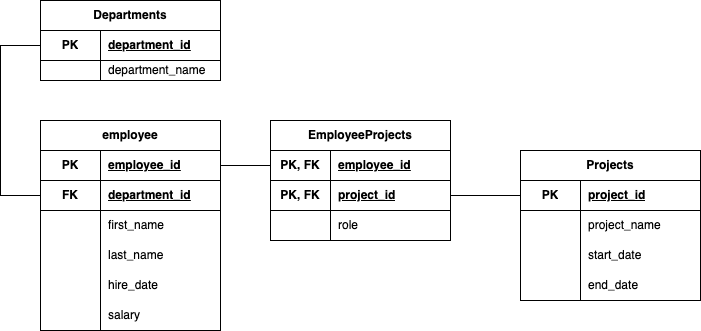

The diagram above was exported from draw.io. Its source (the exported page's mxGraphModel, read from the mxfile embedded in the PNG):
<mxGraphModel dx="1026" dy="598" grid="1" gridSize="10" guides="1" tooltips="1" connect="1" arrows="1" fold="1" page="1" pageScale="1" pageWidth="850" pageHeight="1100" math="0" shadow="0">
  <root>
    <mxCell id="0" />
    <mxCell id="1" parent="0" />
    <mxCell id="uxGxuGxMq35KJB-v4epD-24" value="employee" style="shape=table;startSize=30;container=1;collapsible=1;childLayout=tableLayout;fixedRows=1;rowLines=0;fontStyle=1;align=center;resizeLast=1;html=1;whiteSpace=wrap;" vertex="1" parent="1">
      <mxGeometry x="90" y="330" width="180" height="210" as="geometry" />
    </mxCell>
    <mxCell id="uxGxuGxMq35KJB-v4epD-28" value="" style="shape=tableRow;horizontal=0;startSize=0;swimlaneHead=0;swimlaneBody=0;fillColor=none;collapsible=0;dropTarget=0;points=[[0,0.5],[1,0.5]];portConstraint=eastwest;top=0;left=0;right=0;bottom=1;html=1;" vertex="1" parent="uxGxuGxMq35KJB-v4epD-24">
      <mxGeometry y="30" width="180" height="30" as="geometry" />
    </mxCell>
    <mxCell id="uxGxuGxMq35KJB-v4epD-29" value="PK" style="shape=partialRectangle;connectable=0;fillColor=none;top=0;left=0;bottom=0;right=0;fontStyle=1;overflow=hidden;html=1;whiteSpace=wrap;" vertex="1" parent="uxGxuGxMq35KJB-v4epD-28">
      <mxGeometry width="60" height="30" as="geometry">
        <mxRectangle width="60" height="30" as="alternateBounds" />
      </mxGeometry>
    </mxCell>
    <mxCell id="uxGxuGxMq35KJB-v4epD-30" value="employee_id" style="shape=partialRectangle;connectable=0;fillColor=none;top=0;left=0;bottom=0;right=0;align=left;spacingLeft=6;fontStyle=5;overflow=hidden;html=1;whiteSpace=wrap;" vertex="1" parent="uxGxuGxMq35KJB-v4epD-28">
      <mxGeometry x="60" width="120" height="30" as="geometry">
        <mxRectangle width="120" height="30" as="alternateBounds" />
      </mxGeometry>
    </mxCell>
    <mxCell id="uxGxuGxMq35KJB-v4epD-97" style="shape=tableRow;horizontal=0;startSize=0;swimlaneHead=0;swimlaneBody=0;fillColor=none;collapsible=0;dropTarget=0;points=[[0,0.5],[1,0.5]];portConstraint=eastwest;top=0;left=0;right=0;bottom=1;html=1;" vertex="1" parent="uxGxuGxMq35KJB-v4epD-24">
      <mxGeometry y="60" width="180" height="30" as="geometry" />
    </mxCell>
    <mxCell id="uxGxuGxMq35KJB-v4epD-98" value="FK" style="shape=partialRectangle;connectable=0;fillColor=none;top=0;left=0;bottom=0;right=0;fontStyle=1;overflow=hidden;html=1;whiteSpace=wrap;" vertex="1" parent="uxGxuGxMq35KJB-v4epD-97">
      <mxGeometry width="60" height="30" as="geometry">
        <mxRectangle width="60" height="30" as="alternateBounds" />
      </mxGeometry>
    </mxCell>
    <mxCell id="uxGxuGxMq35KJB-v4epD-99" value="department_id" style="shape=partialRectangle;connectable=0;fillColor=none;top=0;left=0;bottom=0;right=0;align=left;spacingLeft=6;fontStyle=5;overflow=hidden;html=1;whiteSpace=wrap;" vertex="1" parent="uxGxuGxMq35KJB-v4epD-97">
      <mxGeometry x="60" width="120" height="30" as="geometry">
        <mxRectangle width="120" height="30" as="alternateBounds" />
      </mxGeometry>
    </mxCell>
    <mxCell id="uxGxuGxMq35KJB-v4epD-31" value="" style="shape=tableRow;horizontal=0;startSize=0;swimlaneHead=0;swimlaneBody=0;fillColor=none;collapsible=0;dropTarget=0;points=[[0,0.5],[1,0.5]];portConstraint=eastwest;top=0;left=0;right=0;bottom=0;html=1;" vertex="1" parent="uxGxuGxMq35KJB-v4epD-24">
      <mxGeometry y="90" width="180" height="30" as="geometry" />
    </mxCell>
    <mxCell id="uxGxuGxMq35KJB-v4epD-32" value="" style="shape=partialRectangle;connectable=0;fillColor=none;top=0;left=0;bottom=0;right=0;editable=1;overflow=hidden;html=1;whiteSpace=wrap;" vertex="1" parent="uxGxuGxMq35KJB-v4epD-31">
      <mxGeometry width="60" height="30" as="geometry">
        <mxRectangle width="60" height="30" as="alternateBounds" />
      </mxGeometry>
    </mxCell>
    <mxCell id="uxGxuGxMq35KJB-v4epD-33" value="first_name" style="shape=partialRectangle;connectable=0;fillColor=none;top=0;left=0;bottom=0;right=0;align=left;spacingLeft=6;overflow=hidden;html=1;whiteSpace=wrap;" vertex="1" parent="uxGxuGxMq35KJB-v4epD-31">
      <mxGeometry x="60" width="120" height="30" as="geometry">
        <mxRectangle width="120" height="30" as="alternateBounds" />
      </mxGeometry>
    </mxCell>
    <mxCell id="uxGxuGxMq35KJB-v4epD-34" value="" style="shape=tableRow;horizontal=0;startSize=0;swimlaneHead=0;swimlaneBody=0;fillColor=none;collapsible=0;dropTarget=0;points=[[0,0.5],[1,0.5]];portConstraint=eastwest;top=0;left=0;right=0;bottom=0;html=1;" vertex="1" parent="uxGxuGxMq35KJB-v4epD-24">
      <mxGeometry y="120" width="180" height="30" as="geometry" />
    </mxCell>
    <mxCell id="uxGxuGxMq35KJB-v4epD-35" value="" style="shape=partialRectangle;connectable=0;fillColor=none;top=0;left=0;bottom=0;right=0;editable=1;overflow=hidden;html=1;whiteSpace=wrap;" vertex="1" parent="uxGxuGxMq35KJB-v4epD-34">
      <mxGeometry width="60" height="30" as="geometry">
        <mxRectangle width="60" height="30" as="alternateBounds" />
      </mxGeometry>
    </mxCell>
    <mxCell id="uxGxuGxMq35KJB-v4epD-36" value="last_name" style="shape=partialRectangle;connectable=0;fillColor=none;top=0;left=0;bottom=0;right=0;align=left;spacingLeft=6;overflow=hidden;html=1;whiteSpace=wrap;" vertex="1" parent="uxGxuGxMq35KJB-v4epD-34">
      <mxGeometry x="60" width="120" height="30" as="geometry">
        <mxRectangle width="120" height="30" as="alternateBounds" />
      </mxGeometry>
    </mxCell>
    <mxCell id="uxGxuGxMq35KJB-v4epD-40" style="shape=tableRow;horizontal=0;startSize=0;swimlaneHead=0;swimlaneBody=0;fillColor=none;collapsible=0;dropTarget=0;points=[[0,0.5],[1,0.5]];portConstraint=eastwest;top=0;left=0;right=0;bottom=0;html=1;" vertex="1" parent="uxGxuGxMq35KJB-v4epD-24">
      <mxGeometry y="150" width="180" height="30" as="geometry" />
    </mxCell>
    <mxCell id="uxGxuGxMq35KJB-v4epD-41" style="shape=partialRectangle;connectable=0;fillColor=none;top=0;left=0;bottom=0;right=0;editable=1;overflow=hidden;html=1;whiteSpace=wrap;" vertex="1" parent="uxGxuGxMq35KJB-v4epD-40">
      <mxGeometry width="60" height="30" as="geometry">
        <mxRectangle width="60" height="30" as="alternateBounds" />
      </mxGeometry>
    </mxCell>
    <mxCell id="uxGxuGxMq35KJB-v4epD-42" value="hire_date" style="shape=partialRectangle;connectable=0;fillColor=none;top=0;left=0;bottom=0;right=0;align=left;spacingLeft=6;overflow=hidden;html=1;whiteSpace=wrap;" vertex="1" parent="uxGxuGxMq35KJB-v4epD-40">
      <mxGeometry x="60" width="120" height="30" as="geometry">
        <mxRectangle width="120" height="30" as="alternateBounds" />
      </mxGeometry>
    </mxCell>
    <mxCell id="uxGxuGxMq35KJB-v4epD-37" style="shape=tableRow;horizontal=0;startSize=0;swimlaneHead=0;swimlaneBody=0;fillColor=none;collapsible=0;dropTarget=0;points=[[0,0.5],[1,0.5]];portConstraint=eastwest;top=0;left=0;right=0;bottom=0;html=1;" vertex="1" parent="uxGxuGxMq35KJB-v4epD-24">
      <mxGeometry y="180" width="180" height="30" as="geometry" />
    </mxCell>
    <mxCell id="uxGxuGxMq35KJB-v4epD-38" style="shape=partialRectangle;connectable=0;fillColor=none;top=0;left=0;bottom=0;right=0;editable=1;overflow=hidden;html=1;whiteSpace=wrap;" vertex="1" parent="uxGxuGxMq35KJB-v4epD-37">
      <mxGeometry width="60" height="30" as="geometry">
        <mxRectangle width="60" height="30" as="alternateBounds" />
      </mxGeometry>
    </mxCell>
    <mxCell id="uxGxuGxMq35KJB-v4epD-39" value="salary" style="shape=partialRectangle;connectable=0;fillColor=none;top=0;left=0;bottom=0;right=0;align=left;spacingLeft=6;overflow=hidden;html=1;whiteSpace=wrap;" vertex="1" parent="uxGxuGxMq35KJB-v4epD-37">
      <mxGeometry x="60" width="120" height="30" as="geometry">
        <mxRectangle width="120" height="30" as="alternateBounds" />
      </mxGeometry>
    </mxCell>
    <mxCell id="uxGxuGxMq35KJB-v4epD-43" value="Departments" style="shape=table;startSize=30;container=1;collapsible=1;childLayout=tableLayout;fixedRows=1;rowLines=0;fontStyle=1;align=center;resizeLast=1;html=1;whiteSpace=wrap;" vertex="1" parent="1">
      <mxGeometry x="90" y="210" width="180" height="80" as="geometry" />
    </mxCell>
    <mxCell id="uxGxuGxMq35KJB-v4epD-44" value="" style="shape=tableRow;horizontal=0;startSize=0;swimlaneHead=0;swimlaneBody=0;fillColor=none;collapsible=0;dropTarget=0;points=[[0,0.5],[1,0.5]];portConstraint=eastwest;top=0;left=0;right=0;bottom=1;html=1;" vertex="1" parent="uxGxuGxMq35KJB-v4epD-43">
      <mxGeometry y="30" width="180" height="30" as="geometry" />
    </mxCell>
    <mxCell id="uxGxuGxMq35KJB-v4epD-45" value="PK" style="shape=partialRectangle;connectable=0;fillColor=none;top=0;left=0;bottom=0;right=0;fontStyle=1;overflow=hidden;html=1;whiteSpace=wrap;" vertex="1" parent="uxGxuGxMq35KJB-v4epD-44">
      <mxGeometry width="60" height="30" as="geometry">
        <mxRectangle width="60" height="30" as="alternateBounds" />
      </mxGeometry>
    </mxCell>
    <mxCell id="uxGxuGxMq35KJB-v4epD-46" value="department_id" style="shape=partialRectangle;connectable=0;fillColor=none;top=0;left=0;bottom=0;right=0;align=left;spacingLeft=6;fontStyle=5;overflow=hidden;html=1;whiteSpace=wrap;" vertex="1" parent="uxGxuGxMq35KJB-v4epD-44">
      <mxGeometry x="60" width="120" height="30" as="geometry">
        <mxRectangle width="120" height="30" as="alternateBounds" />
      </mxGeometry>
    </mxCell>
    <mxCell id="uxGxuGxMq35KJB-v4epD-47" value="" style="shape=tableRow;horizontal=0;startSize=0;swimlaneHead=0;swimlaneBody=0;fillColor=none;collapsible=0;dropTarget=0;points=[[0,0.5],[1,0.5]];portConstraint=eastwest;top=0;left=0;right=0;bottom=0;html=1;" vertex="1" parent="uxGxuGxMq35KJB-v4epD-43">
      <mxGeometry y="60" width="180" height="20" as="geometry" />
    </mxCell>
    <mxCell id="uxGxuGxMq35KJB-v4epD-48" value="" style="shape=partialRectangle;connectable=0;fillColor=none;top=0;left=0;bottom=0;right=0;editable=1;overflow=hidden;html=1;whiteSpace=wrap;" vertex="1" parent="uxGxuGxMq35KJB-v4epD-47">
      <mxGeometry width="60" height="20" as="geometry">
        <mxRectangle width="60" height="20" as="alternateBounds" />
      </mxGeometry>
    </mxCell>
    <mxCell id="uxGxuGxMq35KJB-v4epD-49" value="department_name" style="shape=partialRectangle;connectable=0;fillColor=none;top=0;left=0;bottom=0;right=0;align=left;spacingLeft=6;overflow=hidden;html=1;whiteSpace=wrap;" vertex="1" parent="uxGxuGxMq35KJB-v4epD-47">
      <mxGeometry x="60" width="120" height="20" as="geometry">
        <mxRectangle width="120" height="20" as="alternateBounds" />
      </mxGeometry>
    </mxCell>
    <mxCell id="uxGxuGxMq35KJB-v4epD-59" value="EmployeeProjects" style="shape=table;startSize=30;container=1;collapsible=1;childLayout=tableLayout;fixedRows=1;rowLines=0;fontStyle=1;align=center;resizeLast=1;html=1;whiteSpace=wrap;" vertex="1" parent="1">
      <mxGeometry x="320" y="330" width="180" height="120" as="geometry" />
    </mxCell>
    <mxCell id="uxGxuGxMq35KJB-v4epD-60" value="" style="shape=tableRow;horizontal=0;startSize=0;swimlaneHead=0;swimlaneBody=0;fillColor=none;collapsible=0;dropTarget=0;points=[[0,0.5],[1,0.5]];portConstraint=eastwest;top=0;left=0;right=0;bottom=1;html=1;" vertex="1" parent="uxGxuGxMq35KJB-v4epD-59">
      <mxGeometry y="30" width="180" height="30" as="geometry" />
    </mxCell>
    <mxCell id="uxGxuGxMq35KJB-v4epD-61" value="PK, FK" style="shape=partialRectangle;connectable=0;fillColor=none;top=0;left=0;bottom=0;right=0;fontStyle=1;overflow=hidden;html=1;whiteSpace=wrap;" vertex="1" parent="uxGxuGxMq35KJB-v4epD-60">
      <mxGeometry width="60" height="30" as="geometry">
        <mxRectangle width="60" height="30" as="alternateBounds" />
      </mxGeometry>
    </mxCell>
    <mxCell id="uxGxuGxMq35KJB-v4epD-62" value="employee_id" style="shape=partialRectangle;connectable=0;fillColor=none;top=0;left=0;bottom=0;right=0;align=left;spacingLeft=6;fontStyle=5;overflow=hidden;html=1;whiteSpace=wrap;" vertex="1" parent="uxGxuGxMq35KJB-v4epD-60">
      <mxGeometry x="60" width="120" height="30" as="geometry">
        <mxRectangle width="120" height="30" as="alternateBounds" />
      </mxGeometry>
    </mxCell>
    <mxCell id="uxGxuGxMq35KJB-v4epD-81" style="shape=tableRow;horizontal=0;startSize=0;swimlaneHead=0;swimlaneBody=0;fillColor=none;collapsible=0;dropTarget=0;points=[[0,0.5],[1,0.5]];portConstraint=eastwest;top=0;left=0;right=0;bottom=1;html=1;" vertex="1" parent="uxGxuGxMq35KJB-v4epD-59">
      <mxGeometry y="60" width="180" height="30" as="geometry" />
    </mxCell>
    <mxCell id="uxGxuGxMq35KJB-v4epD-82" value="PK, FK" style="shape=partialRectangle;connectable=0;fillColor=none;top=0;left=0;bottom=0;right=0;fontStyle=1;overflow=hidden;html=1;whiteSpace=wrap;" vertex="1" parent="uxGxuGxMq35KJB-v4epD-81">
      <mxGeometry width="60" height="30" as="geometry">
        <mxRectangle width="60" height="30" as="alternateBounds" />
      </mxGeometry>
    </mxCell>
    <mxCell id="uxGxuGxMq35KJB-v4epD-83" value="project_id" style="shape=partialRectangle;connectable=0;fillColor=none;top=0;left=0;bottom=0;right=0;align=left;spacingLeft=6;fontStyle=5;overflow=hidden;html=1;whiteSpace=wrap;" vertex="1" parent="uxGxuGxMq35KJB-v4epD-81">
      <mxGeometry x="60" width="120" height="30" as="geometry">
        <mxRectangle width="120" height="30" as="alternateBounds" />
      </mxGeometry>
    </mxCell>
    <mxCell id="uxGxuGxMq35KJB-v4epD-63" value="" style="shape=tableRow;horizontal=0;startSize=0;swimlaneHead=0;swimlaneBody=0;fillColor=none;collapsible=0;dropTarget=0;points=[[0,0.5],[1,0.5]];portConstraint=eastwest;top=0;left=0;right=0;bottom=0;html=1;" vertex="1" parent="uxGxuGxMq35KJB-v4epD-59">
      <mxGeometry y="90" width="180" height="30" as="geometry" />
    </mxCell>
    <mxCell id="uxGxuGxMq35KJB-v4epD-64" value="" style="shape=partialRectangle;connectable=0;fillColor=none;top=0;left=0;bottom=0;right=0;editable=1;overflow=hidden;html=1;whiteSpace=wrap;" vertex="1" parent="uxGxuGxMq35KJB-v4epD-63">
      <mxGeometry width="60" height="30" as="geometry">
        <mxRectangle width="60" height="30" as="alternateBounds" />
      </mxGeometry>
    </mxCell>
    <mxCell id="uxGxuGxMq35KJB-v4epD-65" value="role" style="shape=partialRectangle;connectable=0;fillColor=none;top=0;left=0;bottom=0;right=0;align=left;spacingLeft=6;overflow=hidden;html=1;whiteSpace=wrap;" vertex="1" parent="uxGxuGxMq35KJB-v4epD-63">
      <mxGeometry x="60" width="120" height="30" as="geometry">
        <mxRectangle width="120" height="30" as="alternateBounds" />
      </mxGeometry>
    </mxCell>
    <mxCell id="uxGxuGxMq35KJB-v4epD-84" value="Projects" style="shape=table;startSize=30;container=1;collapsible=1;childLayout=tableLayout;fixedRows=1;rowLines=0;fontStyle=1;align=center;resizeLast=1;html=1;whiteSpace=wrap;" vertex="1" parent="1">
      <mxGeometry x="570" y="360" width="180" height="150" as="geometry" />
    </mxCell>
    <mxCell id="uxGxuGxMq35KJB-v4epD-85" value="" style="shape=tableRow;horizontal=0;startSize=0;swimlaneHead=0;swimlaneBody=0;fillColor=none;collapsible=0;dropTarget=0;points=[[0,0.5],[1,0.5]];portConstraint=eastwest;top=0;left=0;right=0;bottom=1;html=1;" vertex="1" parent="uxGxuGxMq35KJB-v4epD-84">
      <mxGeometry y="30" width="180" height="30" as="geometry" />
    </mxCell>
    <mxCell id="uxGxuGxMq35KJB-v4epD-86" value="PK" style="shape=partialRectangle;connectable=0;fillColor=none;top=0;left=0;bottom=0;right=0;fontStyle=1;overflow=hidden;html=1;whiteSpace=wrap;" vertex="1" parent="uxGxuGxMq35KJB-v4epD-85">
      <mxGeometry width="60" height="30" as="geometry">
        <mxRectangle width="60" height="30" as="alternateBounds" />
      </mxGeometry>
    </mxCell>
    <mxCell id="uxGxuGxMq35KJB-v4epD-87" value="project_id" style="shape=partialRectangle;connectable=0;fillColor=none;top=0;left=0;bottom=0;right=0;align=left;spacingLeft=6;fontStyle=5;overflow=hidden;html=1;whiteSpace=wrap;" vertex="1" parent="uxGxuGxMq35KJB-v4epD-85">
      <mxGeometry x="60" width="120" height="30" as="geometry">
        <mxRectangle width="120" height="30" as="alternateBounds" />
      </mxGeometry>
    </mxCell>
    <mxCell id="uxGxuGxMq35KJB-v4epD-88" value="" style="shape=tableRow;horizontal=0;startSize=0;swimlaneHead=0;swimlaneBody=0;fillColor=none;collapsible=0;dropTarget=0;points=[[0,0.5],[1,0.5]];portConstraint=eastwest;top=0;left=0;right=0;bottom=0;html=1;" vertex="1" parent="uxGxuGxMq35KJB-v4epD-84">
      <mxGeometry y="60" width="180" height="30" as="geometry" />
    </mxCell>
    <mxCell id="uxGxuGxMq35KJB-v4epD-89" value="" style="shape=partialRectangle;connectable=0;fillColor=none;top=0;left=0;bottom=0;right=0;editable=1;overflow=hidden;html=1;whiteSpace=wrap;" vertex="1" parent="uxGxuGxMq35KJB-v4epD-88">
      <mxGeometry width="60" height="30" as="geometry">
        <mxRectangle width="60" height="30" as="alternateBounds" />
      </mxGeometry>
    </mxCell>
    <mxCell id="uxGxuGxMq35KJB-v4epD-90" value="project_name" style="shape=partialRectangle;connectable=0;fillColor=none;top=0;left=0;bottom=0;right=0;align=left;spacingLeft=6;overflow=hidden;html=1;whiteSpace=wrap;" vertex="1" parent="uxGxuGxMq35KJB-v4epD-88">
      <mxGeometry x="60" width="120" height="30" as="geometry">
        <mxRectangle width="120" height="30" as="alternateBounds" />
      </mxGeometry>
    </mxCell>
    <mxCell id="uxGxuGxMq35KJB-v4epD-91" value="" style="shape=tableRow;horizontal=0;startSize=0;swimlaneHead=0;swimlaneBody=0;fillColor=none;collapsible=0;dropTarget=0;points=[[0,0.5],[1,0.5]];portConstraint=eastwest;top=0;left=0;right=0;bottom=0;html=1;" vertex="1" parent="uxGxuGxMq35KJB-v4epD-84">
      <mxGeometry y="90" width="180" height="30" as="geometry" />
    </mxCell>
    <mxCell id="uxGxuGxMq35KJB-v4epD-92" value="" style="shape=partialRectangle;connectable=0;fillColor=none;top=0;left=0;bottom=0;right=0;editable=1;overflow=hidden;html=1;whiteSpace=wrap;" vertex="1" parent="uxGxuGxMq35KJB-v4epD-91">
      <mxGeometry width="60" height="30" as="geometry">
        <mxRectangle width="60" height="30" as="alternateBounds" />
      </mxGeometry>
    </mxCell>
    <mxCell id="uxGxuGxMq35KJB-v4epD-93" value="start_date" style="shape=partialRectangle;connectable=0;fillColor=none;top=0;left=0;bottom=0;right=0;align=left;spacingLeft=6;overflow=hidden;html=1;whiteSpace=wrap;" vertex="1" parent="uxGxuGxMq35KJB-v4epD-91">
      <mxGeometry x="60" width="120" height="30" as="geometry">
        <mxRectangle width="120" height="30" as="alternateBounds" />
      </mxGeometry>
    </mxCell>
    <mxCell id="uxGxuGxMq35KJB-v4epD-94" style="shape=tableRow;horizontal=0;startSize=0;swimlaneHead=0;swimlaneBody=0;fillColor=none;collapsible=0;dropTarget=0;points=[[0,0.5],[1,0.5]];portConstraint=eastwest;top=0;left=0;right=0;bottom=0;html=1;" vertex="1" parent="uxGxuGxMq35KJB-v4epD-84">
      <mxGeometry y="120" width="180" height="30" as="geometry" />
    </mxCell>
    <mxCell id="uxGxuGxMq35KJB-v4epD-95" style="shape=partialRectangle;connectable=0;fillColor=none;top=0;left=0;bottom=0;right=0;editable=1;overflow=hidden;html=1;whiteSpace=wrap;" vertex="1" parent="uxGxuGxMq35KJB-v4epD-94">
      <mxGeometry width="60" height="30" as="geometry">
        <mxRectangle width="60" height="30" as="alternateBounds" />
      </mxGeometry>
    </mxCell>
    <mxCell id="uxGxuGxMq35KJB-v4epD-96" value="end_date" style="shape=partialRectangle;connectable=0;fillColor=none;top=0;left=0;bottom=0;right=0;align=left;spacingLeft=6;overflow=hidden;html=1;whiteSpace=wrap;" vertex="1" parent="uxGxuGxMq35KJB-v4epD-94">
      <mxGeometry x="60" width="120" height="30" as="geometry">
        <mxRectangle width="120" height="30" as="alternateBounds" />
      </mxGeometry>
    </mxCell>
    <mxCell id="uxGxuGxMq35KJB-v4epD-100" style="edgeStyle=orthogonalEdgeStyle;rounded=0;orthogonalLoop=1;jettySize=auto;html=1;entryX=1;entryY=0.5;entryDx=0;entryDy=0;endArrow=none;endFill=0;" edge="1" parent="1" source="uxGxuGxMq35KJB-v4epD-85" target="uxGxuGxMq35KJB-v4epD-81">
      <mxGeometry relative="1" as="geometry" />
    </mxCell>
    <mxCell id="uxGxuGxMq35KJB-v4epD-102" style="edgeStyle=orthogonalEdgeStyle;rounded=0;orthogonalLoop=1;jettySize=auto;html=1;entryX=0;entryY=0.5;entryDx=0;entryDy=0;endArrow=none;endFill=0;" edge="1" parent="1" source="uxGxuGxMq35KJB-v4epD-28" target="uxGxuGxMq35KJB-v4epD-60">
      <mxGeometry relative="1" as="geometry" />
    </mxCell>
    <mxCell id="uxGxuGxMq35KJB-v4epD-106" style="edgeStyle=orthogonalEdgeStyle;rounded=0;orthogonalLoop=1;jettySize=auto;html=1;entryX=0;entryY=0.5;entryDx=0;entryDy=0;endArrow=none;endFill=0;startArrow=none;startFill=0;" edge="1" parent="1" source="uxGxuGxMq35KJB-v4epD-44" target="uxGxuGxMq35KJB-v4epD-97">
      <mxGeometry relative="1" as="geometry">
        <Array as="points">
          <mxPoint x="50" y="255" />
          <mxPoint x="50" y="405" />
        </Array>
      </mxGeometry>
    </mxCell>
  </root>
</mxGraphModel>